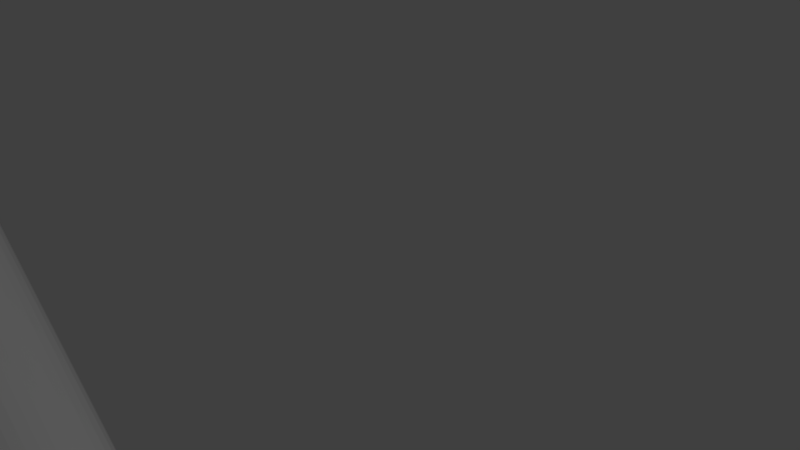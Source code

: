 # Source: tool1.blend  (saved by Blender 2.79.0; exported with 4.5.12 LTS)
import bpy
from mathutils import Matrix  # noqa: F401  (used for matrix-valued properties, if any)

bpy.ops.wm.read_factory_settings(use_empty=True)
scene = bpy.context.scene
scene.name = 'Scene'

# ---- collections
col_collection_1 = bpy.data.collections.new('Collection 1'); scene.collection.children.link(col_collection_1)

# ---- world
world_world = bpy.data.worlds.new('World'); scene.world = world_world
world_world.color = (0.05088, 0.05088, 0.05088)
world_world.use_sun_shadow = False
world_world.sun_shadow_jitter_overblur = 0.0
world_world.cycles.sampling_method = 'MANUAL'

# ---- cameras
cam_camera = bpy.data.cameras.new('Camera')
cam_camera.clip_end = 100.0
cam_camera.lens = 35.0
cam_camera.sensor_width = 32.0
cam_camera.sensor_height = 18.0
cam_camera.ortho_scale = 7.314
cam_camera.dof.focus_distance = 0.0
cam_camera.dof.aperture_fstop = 128.0

# ---- lights
light_lamp = bpy.data.lights.new('Lamp', 'POINT')
light_lamp.transmission_factor = 0.0
light_lamp.cutoff_distance = 30.0
light_lamp.energy = 100.0
light_lamp.shadow_buffer_clip_start = 1.001
light_lamp.shadow_soft_size = 0.1
light_lamp.shadow_maximum_resolution = 0.006
light_lamp.use_absolute_resolution = True

# ---- meshes
me_cone = bpy.data.meshes.new('Cone')
me_cone.from_pydata([(-1.56e-08, 0.9796, -1.0), (-0.02018, 0.9889, -0.9819), (0.02018, 0.9889, -0.9819), (0.1911, 0.9608, -1.0), (0.1731, 0.9739, -0.9819), (0.2127, 0.966, -0.9819), (0.3971, 0.9059, -0.9819), (0.3749, 0.9051, -1.0), (0.3598, 0.9214, -0.9819), (0.5327, 0.8335, -0.9819), (0.5662, 0.8111, -0.9819), (0.5443, 0.8145, -1.0), (0.685, 0.7136, -0.9819), (0.7136, 0.685, -0.9819), (0.6927, 0.6927, -1.0), (0.8111, 0.5662, -0.9819), (0.8335, 0.5327, -0.9819), (0.8145, 0.5443, -1.0), (0.8571, 0.245, -0.8727), (0.9051, 0.3749, -1.0), (0.8571, -0.2484, -0.8727), (0.9051, -0.3749, -1.0), (0.8335, -0.5327, -0.9819), (0.8111, -0.5662, -0.9819), (0.8145, -0.5443, -1.0), (0.7136, -0.685, -0.9819), (0.685, -0.7136, -0.9819), (0.6927, -0.6927, -1.0), (0.5662, -0.8111, -0.9819), (0.5327, -0.8335, -0.9819), (0.5443, -0.8145, -1.0), (0.3971, -0.9059, -0.9819), (0.3598, -0.9214, -0.9819), (0.3749, -0.9051, -1.0), (0.2127, -0.966, -0.9819), (0.1731, -0.9739, -0.9819), (0.1911, -0.9608, -1.0), (0.02018, -0.9889, -0.9819), (-0.02018, -0.9889, -0.9819), (-3.132e-07, -0.9796, -1.0), (-0.2127, -0.966, -0.9819), (-0.1911, -0.9608, -1.0), (-0.1731, -0.9739, -0.9819), (-0.3971, -0.9059, -0.9819), (-0.3749, -0.9051, -1.0), (-0.3598, -0.9214, -0.9819), (-0.5662, -0.8111, -0.9819), (-0.5443, -0.8145, -1.0), (-0.5327, -0.8335, -0.9819), (-0.7136, -0.685, -0.9819), (-0.6927, -0.6927, -1.0), (-0.685, -0.7136, -0.9819), (-0.8335, -0.5327, -0.9819), (-0.8145, -0.5443, -1.0), (-0.8111, -0.5662, -0.9819), (-0.9051, -0.3749, -1.0), (-0.8534, -0.2334, -0.8644), (0.09704, 0.1816, 0.5863), (0.05976, 0.197, 0.5863), (0.02018, 0.2049, 0.5863), (-0.02018, 0.2049, 0.5863), (-0.05976, 0.197, 0.5863), (-0.09704, 0.1816, 0.5863), (-0.1306, 0.1591, 0.5863), (-0.1591, 0.1306, 0.5863), (-0.1816, 0.09704, 0.5863), (-0.197, 0.05976, 0.5863), (-0.4381, 0.01381, 0.06464), (-0.2049, -0.02018, 0.5863), (-0.197, -0.05976, 0.5863), (-0.1816, -0.09704, 0.5863), (-0.1591, -0.1306, 0.5863), (-0.1306, -0.1591, 0.5863), (-0.09704, -0.1816, 0.5863), (-0.05976, -0.197, 0.5863), (-0.02018, -0.2049, 0.5863), (0.02018, -0.2049, 0.5863), (0.05976, -0.197, 0.5863), (0.09704, -0.1816, 0.5863), (0.1306, -0.1591, 0.5863), (0.1591, -0.1306, 0.5863), (0.1816, -0.09704, 0.5863), (0.197, -0.05976, 0.5863), (0.4216, -0.01426, 0.1016), (0.2049, 0.02018, 0.5863), (0.197, 0.05976, 0.5863), (0.1816, 0.09704, 0.5863), (0.1591, 0.1306, 0.5863), (0.1306, 0.1591, 0.5863), (-0.8534, 0.2371, -0.8644), (-0.9051, 0.3749, -1.0), (-0.8111, 0.5662, -0.9819), (-0.8145, 0.5443, -1.0), (-0.8335, 0.5327, -0.9819), (-0.685, 0.7136, -0.9819), (-0.6927, 0.6927, -1.0), (-0.7136, 0.685, -0.9819), (-0.5326, 0.8335, -0.9819), (-0.5443, 0.8145, -1.0), (-0.5662, 0.8111, -0.9819), (-0.3598, 0.9214, -0.9819), (-0.3749, 0.9051, -1.0), (-0.3971, 0.9059, -0.9819), (-0.1731, 0.9739, -0.9819), (-0.1911, 0.9608, -1.0), (-0.2127, 0.966, -0.9819), (0.1306, 0.1591, -0.9652), (0.09704, 0.1816, -0.9652), (0.05976, 0.197, -0.9652), (0.02018, 0.2049, -0.9652), (-0.02018, 0.2049, -0.9652), (-0.05976, 0.197, -0.9652), (-0.09704, 0.1816, -0.9652), (-0.1306, 0.1591, -0.9652), (-0.1591, 0.1306, -0.9652), (-0.1816, 0.09704, -0.9652), (-0.197, 0.05976, -0.9652), (-0.2049, 0.02018, -0.9652), (-0.2049, -0.02018, -0.9652), (-0.197, -0.05976, -0.9652), (-0.1816, -0.09704, -0.9652), (-0.1591, -0.1306, -0.9652), (-0.1306, -0.1591, -0.9652), (-0.09704, -0.1816, -0.9652), (-0.05976, -0.197, -0.9652), (-0.02018, -0.2049, -0.9652), (0.02018, -0.2049, -0.9652), (0.05976, -0.197, -0.9652), (0.09704, -0.1816, -0.9652), (0.1306, -0.1591, -0.9652), (0.1591, -0.1306, -0.9652), (0.1816, -0.09704, -0.9652), (0.197, -0.05976, -0.9652), (0.2049, -0.02018, -0.9652), (0.2049, 0.02018, -0.9652), (0.197, 0.05976, -0.9652), (0.1816, 0.09704, -0.9652), (0.1591, 0.1306, -0.9652), (-0.5562, 0.1744, 2.665), (-0.5687, 0.176, 2.646), (-0.5819, 0.1699, 2.627), (-0.5953, 0.1562, 2.609), (-0.5448, 0.1649, 2.683), (-0.5181, 0.02353, 2.738), (-0.5186, 0.06104, 2.733), (-0.5216, 0.09515, 2.725), (-0.5272, 0.1246, 2.713), (-0.535, 0.1481, 2.699), (-0.5202, -0.01593, 2.739), (-0.5249, -0.05583, 2.736), (-0.532, -0.09464, 2.73), (-0.5411, -0.1309, 2.721), (-0.552, -0.1631, 2.708), (-0.5642, -0.1901, 2.693), (-0.5772, -0.2109, 2.676), (-0.5906, -0.2246, 2.657), (-0.6038, -0.2308, 2.638), (-0.6163, -0.2291, 2.62), (-0.6277, -0.2196, 2.602), (-0.6375, -0.2028, 2.585), (-0.6453, -0.1793, 2.571), (-0.6509, -0.1499, 2.56), (-0.654, -0.1158, 2.551), (-0.6544, -0.07824, 2.547), (-0.6523, -0.03878, 2.545), (-0.6476, 0.001119, 2.548), (-0.6406, 0.03993, 2.554), (-0.6314, 0.07615, 2.564), (-0.6206, 0.1084, 2.576), (-0.6084, 0.1354, 2.592), (-0.5277, 0.1758, 2.56), (-0.4993, 0.1772, 2.456), (-0.4708, 0.1787, 2.351), (-0.4423, 0.1801, 2.247), (-0.4139, 0.1815, 2.142), (-0.3854, 0.183, 2.038), (-0.3569, 0.1844, 1.933), (-0.3285, 0.1858, 1.829), (-0.3, 0.1873, 1.724), (-0.2715, 0.1887, 1.62), (-0.2431, 0.1901, 1.515), (-0.2146, 0.1916, 1.411), (-0.1862, 0.193, 1.306), (-0.1577, 0.1944, 1.202), (-0.1292, 0.1959, 1.097), (-0.1008, 0.1973, 0.9927), (-0.0723, 0.1987, 0.8882), (-0.04384, 0.2002, 0.7837), (-0.01537, 0.2016, 0.6792), (0.01309, 0.203, 0.5747), (0.04156, 0.2045, 0.4702), (0.07002, 0.2059, 0.3657), (0.09848, 0.2073, 0.2612), (-0.5403, 0.1775, 2.542), (-0.5118, 0.1789, 2.437), (-0.4833, 0.1803, 2.333), (-0.4549, 0.1818, 2.228), (-0.4264, 0.1832, 2.124), (-0.3979, 0.1847, 2.019), (-0.3695, 0.1861, 1.914), (-0.341, 0.1875, 1.81), (-0.3126, 0.189, 1.705), (-0.2841, 0.1904, 1.601), (-0.2556, 0.1918, 1.496), (-0.2272, 0.1933, 1.392), (-0.1987, 0.1947, 1.287), (-0.1702, 0.1961, 1.183), (-0.1418, 0.1976, 1.078), (-0.1133, 0.199, 0.9739), (-0.08484, 0.2004, 0.8694), (-0.05638, 0.2019, 0.7649), (-0.02792, 0.2033, 0.6604), (0.0005476, 0.2047, 0.5559), (0.02901, 0.2062, 0.4514), (0.05748, 0.2076, 0.3469), (0.08594, 0.209, 0.2423), (-0.5535, 0.1713, 2.523), (-0.525, 0.1728, 2.418), (-0.4966, 0.1742, 2.314), (-0.4681, 0.1756, 2.209), (-0.4396, 0.1771, 2.105), (-0.4112, 0.1785, 2.0), (-0.3827, 0.1799, 1.896), (-0.3542, 0.1814, 1.791), (-0.3258, 0.1828, 1.687), (-0.2973, 0.1842, 1.582), (-0.2688, 0.1857, 1.477), (-0.2404, 0.1871, 1.373), (-0.2119, 0.1886, 1.268), (-0.1835, 0.19, 1.164), (-0.155, 0.1914, 1.059), (-0.1265, 0.1929, 0.9549), (-0.09806, 0.1943, 0.8504), (-0.0696, 0.1957, 0.7459), (-0.04113, 0.1972, 0.6414), (-0.01267, 0.1986, 0.5369), (0.01579, 0.2, 0.4324), (0.04426, 0.2015, 0.3279), (0.07272, 0.2029, 0.2234), (0.05934, 0.1892, 0.205), (0.03087, 0.1877, 0.3095), (0.002409, 0.1863, 0.414), (-0.02605, 0.1849, 0.5185), (-0.05452, 0.1834, 0.623), (-0.08298, 0.182, 0.7276), (-0.1114, 0.1806, 0.8321), (-0.1399, 0.1791, 0.9366), (-0.1684, 0.1777, 1.041), (-0.1968, 0.1763, 1.146), (-0.2253, 0.1748, 1.25), (-0.2538, 0.1734, 1.355), (-0.2822, 0.172, 1.459), (-0.3107, 0.1705, 1.564), (-0.3392, 0.1691, 1.668), (-0.3676, 0.1677, 1.773), (-0.3961, 0.1662, 1.877), (-0.4245, 0.1648, 1.982), (-0.453, 0.1634, 2.086), (-0.4815, 0.1619, 2.191), (-0.5099, 0.1605, 2.295), (-0.5384, 0.1591, 2.4), (-0.5669, 0.1576, 2.504), (-0.5163, 0.1664, 2.578), (-0.4879, 0.1678, 2.474), (-0.4594, 0.1692, 2.369), (-0.4309, 0.1707, 2.265), (-0.4025, 0.1721, 2.16), (-0.374, 0.1735, 2.056), (-0.3455, 0.175, 1.951), (-0.3171, 0.1764, 1.847), (-0.2886, 0.1778, 1.742), (-0.2602, 0.1793, 1.638), (-0.2317, 0.1807, 1.533), (-0.2032, 0.1821, 1.429), (-0.1748, 0.1836, 1.324), (-0.1463, 0.185, 1.22), (-0.1178, 0.1864, 1.115), (-0.08937, 0.1879, 1.011), (-0.06091, 0.1893, 0.9061), (-0.03245, 0.1907, 0.8016), (-0.003984, 0.1922, 0.6971), (0.02448, 0.1936, 0.5926), (0.05294, 0.195, 0.4881), (0.08141, 0.1965, 0.3836), (0.1099, 0.1979, 0.2791), (-0.4901, 0.06247, 2.629), (-0.4616, 0.06391, 2.524), (-0.4332, 0.06534, 2.42), (-0.4047, 0.06678, 2.315), (-0.3762, 0.06821, 2.211), (-0.3478, 0.06964, 2.106), (-0.3193, 0.07108, 2.002), (-0.2908, 0.07251, 1.897), (-0.2624, 0.07394, 1.793), (-0.2339, 0.07538, 1.688), (-0.2055, 0.07681, 1.584), (-0.177, 0.07825, 1.479), (-0.1485, 0.07968, 1.375), (-0.1201, 0.08111, 1.27), (-0.0916, 0.08255, 1.165), (-0.06313, 0.08398, 1.061), (-0.03467, 0.08541, 0.9565), (-0.006204, 0.08685, 0.852), (0.02226, 0.08828, 0.7474), (0.05072, 0.08972, 0.6429), (0.07919, 0.09115, 0.5384), (0.1077, 0.09258, 0.4339), (0.1361, 0.09402, 0.3294), (-0.4987, 0.126, 2.609), (-0.4702, 0.1274, 2.504), (-0.4418, 0.1289, 2.4), (-0.4133, 0.1303, 2.295), (-0.3849, 0.1317, 2.191), (-0.3564, 0.1332, 2.086), (-0.3279, 0.1346, 1.982), (-0.2995, 0.136, 1.877), (-0.271, 0.1375, 1.773), (-0.2425, 0.1389, 1.668), (-0.2141, 0.1403, 1.564), (-0.1856, 0.1418, 1.459), (-0.1571, 0.1432, 1.355), (-0.1287, 0.1446, 1.25), (-0.1002, 0.1461, 1.146), (-0.07176, 0.1475, 1.041), (-0.04329, 0.1489, 0.9367), (-0.01483, 0.1504, 0.8322), (0.01364, 0.1518, 0.7277), (0.0421, 0.1532, 0.6232), (0.07056, 0.1547, 0.5187), (0.09903, 0.1561, 0.4142), (0.1275, 0.1575, 0.3097), (-0.5065, 0.1496, 2.595), (-0.4781, 0.151, 2.49), (-0.4496, 0.1524, 2.386), (-0.4211, 0.1539, 2.281), (-0.3927, 0.1553, 2.177), (-0.3642, 0.1567, 2.072), (-0.3358, 0.1582, 1.968), (-0.3073, 0.1596, 1.863), (-0.2788, 0.161, 1.759), (-0.2504, 0.1625, 1.654), (-0.2219, 0.1639, 1.55), (-0.1934, 0.1653, 1.445), (-0.165, 0.1668, 1.341), (-0.1365, 0.1682, 1.236), (-0.108, 0.1696, 1.132), (-0.07958, 0.1711, 1.027), (-0.05112, 0.1725, 0.9225), (-0.02265, 0.1739, 0.818), (0.005811, 0.1754, 0.7135), (0.03427, 0.1768, 0.609), (0.06274, 0.1782, 0.5045), (0.0912, 0.1797, 0.4), (0.1197, 0.1811, 0.2955), (-0.4932, 0.09658, 2.62), (-0.4647, 0.09802, 2.516), (-0.4362, 0.09945, 2.411), (-0.4078, 0.1009, 2.307), (-0.3793, 0.1023, 2.202), (-0.3508, 0.1038, 2.098), (-0.3224, 0.1052, 1.993), (-0.2939, 0.1066, 1.889), (-0.2654, 0.1081, 1.784), (-0.237, 0.1095, 1.68), (-0.2085, 0.1109, 1.575), (-0.1801, 0.1124, 1.471), (-0.1516, 0.1138, 1.366), (-0.1231, 0.1152, 1.262), (-0.09467, 0.1167, 1.157), (-0.0662, 0.1181, 1.053), (-0.03774, 0.1195, 0.9482), (-0.009274, 0.121, 0.8437), (0.01919, 0.1224, 0.7392), (0.04765, 0.1238, 0.6347), (0.07612, 0.1253, 0.5301), (0.1046, 0.1267, 0.4256), (0.133, 0.1281, 0.3211), (-0.4896, 0.02497, 2.633), (-0.4612, 0.0264, 2.529), (-0.4327, 0.02783, 2.424), (-0.4042, 0.02927, 2.32), (-0.3758, 0.0307, 2.215), (-0.3473, 0.03214, 2.111), (-0.3188, 0.03357, 2.006), (-0.2904, 0.035, 1.902), (-0.2619, 0.03644, 1.797), (-0.2334, 0.03787, 1.693), (-0.205, 0.0393, 1.588), (-0.1765, 0.04074, 1.484), (-0.1481, 0.04217, 1.379), (-0.1196, 0.04361, 1.275), (-0.09113, 0.04504, 1.17), (-0.06266, 0.04647, 1.066), (-0.0342, 0.04791, 0.9613), (-0.005737, 0.04934, 0.8567), (0.02273, 0.05078, 0.7522), (0.05119, 0.05221, 0.6477), (0.07965, 0.05364, 0.5432), (0.1081, 0.05508, 0.4387), (0.1366, 0.05651, 0.3342), (-0.4918, -0.0145, 2.635), (-0.4633, -0.01306, 2.53), (-0.4348, -0.01163, 2.426), (-0.4064, -0.01019, 2.321), (-0.3779, -0.008761, 2.216), (-0.3495, -0.007327, 2.112), (-0.321, -0.005893, 2.007), (-0.2925, -0.004459, 1.903), (-0.2641, -0.003026, 1.798), (-0.2356, -0.001592, 1.694), (-0.2071, -0.0001578, 1.589), (-0.1787, 0.001276, 1.485), (-0.1502, 0.00271, 1.38), (-0.1217, 0.004143, 1.276), (-0.09328, 0.005577, 1.171), (-0.06482, 0.007011, 1.067), (-0.03635, 0.008445, 0.9624), (-0.007889, 0.009878, 0.8579), (0.02057, 0.01131, 0.7534), (0.04904, 0.01275, 0.6488), (0.0775, 0.01418, 0.5443), (0.106, 0.01561, 0.4398), (0.1344, 0.01705, 0.3353), (-0.4965, -0.0544, 2.632), (-0.468, -0.05296, 2.527), (-0.4395, -0.05153, 2.423), (-0.4111, -0.0501, 2.318), (-0.3826, -0.04866, 2.214), (-0.3541, -0.04723, 2.109), (-0.3257, -0.04579, 2.005), (-0.2972, -0.04436, 1.9), (-0.2688, -0.04293, 1.796), (-0.2403, -0.04149, 1.691), (-0.2118, -0.04006, 1.587), (-0.1834, -0.03863, 1.482), (-0.1549, -0.03719, 1.378), (-0.1264, -0.03576, 1.273), (-0.09797, -0.03432, 1.169), (-0.06951, -0.03289, 1.064), (-0.04104, -0.03146, 0.9598), (-0.01258, -0.03002, 0.8553), (0.01589, -0.02859, 0.7507), (0.04435, -0.02716, 0.6462), (0.07281, -0.02572, 0.5417), (0.1013, -0.02429, 0.4372), (0.1297, -0.02285, 0.3327), (-0.5035, -0.0932, 2.626), (-0.475, -0.09177, 2.521), (-0.4466, -0.09034, 2.417), (-0.4181, -0.0889, 2.312), (-0.3897, -0.08747, 2.208), (-0.3612, -0.08604, 2.103), (-0.3327, -0.0846, 1.999), (-0.3043, -0.08317, 1.894), (-0.2758, -0.08173, 1.79), (-0.2473, -0.0803, 1.685), (-0.2189, -0.07887, 1.581), (-0.1904, -0.07743, 1.476), (-0.1619, -0.076, 1.372), (-0.1335, -0.07457, 1.267), (-0.105, -0.07313, 1.163), (-0.07655, -0.0717, 1.058), (-0.04809, -0.07026, 0.9535), (-0.01963, -0.06883, 0.849), (0.008838, -0.0674, 0.7445), (0.0373, -0.06596, 0.64), (0.06577, -0.06453, 0.5355), (0.09423, -0.0631, 0.431), (0.1227, -0.06166, 0.3265), (-0.5126, -0.1294, 2.616), (-0.4842, -0.128, 2.512), (-0.4557, -0.1266, 2.407), (-0.4273, -0.1251, 2.303), (-0.3988, -0.1237, 2.198), (-0.3703, -0.1223, 2.094), (-0.3419, -0.1208, 1.989), (-0.3134, -0.1194, 1.885), (-0.2849, -0.118, 1.78), (-0.2565, -0.1165, 1.676), (-0.228, -0.1151, 1.571), (-0.1995, -0.1137, 1.466), (-0.1711, -0.1122, 1.362), (-0.1426, -0.1108, 1.257), (-0.1141, -0.1094, 1.153), (-0.08569, -0.1079, 1.048), (-0.05722, -0.1065, 0.9439), (-0.02876, -0.1051, 0.8394), (-0.0002952, -0.1036, 0.7349), (0.02817, -0.1022, 0.6304), (0.05663, -0.1008, 0.5259), (0.0851, -0.09932, 0.4214), (0.1136, -0.09788, 0.3169), (-0.5235, -0.1617, 2.603), (-0.495, -0.1602, 2.499), (-0.4666, -0.1588, 2.394), (-0.4381, -0.1574, 2.29), (-0.4097, -0.1559, 2.185), (-0.3812, -0.1545, 2.081), (-0.3527, -0.1531, 1.976), (-0.3243, -0.1516, 1.872), (-0.2958, -0.1502, 1.767), (-0.2673, -0.1488, 1.663), (-0.2389, -0.1473, 1.558), (-0.2104, -0.1459, 1.454), (-0.1819, -0.1445, 1.349), (-0.1535, -0.143, 1.245), (-0.125, -0.1416, 1.14), (-0.09655, -0.1402, 1.036), (-0.06809, -0.1387, 0.9313), (-0.03963, -0.1373, 0.8268), (-0.01116, -0.1359, 0.7223), (0.0173, -0.1344, 0.6178), (0.04576, -0.133, 0.5133), (0.07423, -0.1316, 0.4088), (0.1027, -0.1301, 0.3043), (-0.5357, -0.1887, 2.588), (-0.5072, -0.1873, 2.484), (-0.4788, -0.1858, 2.379), (-0.4503, -0.1844, 2.275), (-0.4218, -0.183, 2.17), (-0.3934, -0.1815, 2.066), (-0.3649, -0.1801, 1.961), (-0.3365, -0.1787, 1.857), (-0.308, -0.1772, 1.752), (-0.2795, -0.1758, 1.648), (-0.2511, -0.1744, 1.543), (-0.2226, -0.1729, 1.439), (-0.1941, -0.1715, 1.334), (-0.1657, -0.1701, 1.23), (-0.1372, -0.1686, 1.125), (-0.1087, -0.1672, 1.021), (-0.08028, -0.1658, 0.9162), (-0.05181, -0.1643, 0.8117), (-0.02335, -0.1629, 0.7072), (0.005114, -0.1615, 0.6026), (0.03358, -0.16, 0.4981), (0.06204, -0.1586, 0.3936), (0.0905, -0.1572, 0.2891), (-0.5487, -0.2095, 2.571), (-0.5203, -0.208, 2.467), (-0.4918, -0.2066, 2.362), (-0.4633, -0.2052, 2.258), (-0.4349, -0.2037, 2.153), (-0.4064, -0.2023, 2.049), (-0.3779, -0.2009, 1.944), (-0.3495, -0.1994, 1.84), (-0.321, -0.198, 1.735), (-0.2926, -0.1966, 1.631), (-0.2641, -0.1951, 1.526), (-0.2356, -0.1937, 1.422), (-0.2072, -0.1923, 1.317), (-0.1787, -0.1908, 1.213), (-0.1502, -0.1894, 1.108), (-0.1218, -0.188, 1.004), (-0.09331, -0.1865, 0.8991), (-0.06485, -0.1851, 0.7946), (-0.03639, -0.1837, 0.6901), (-0.007922, -0.1822, 0.5856), (0.02054, -0.1808, 0.4811), (0.04901, -0.1794, 0.3765), (0.07747, -0.1779, 0.272), (-0.5621, -0.2232, 2.553), (-0.5337, -0.2218, 2.448), (-0.5052, -0.2203, 2.344), (-0.4767, -0.2189, 2.239), (-0.4483, -0.2175, 2.135), (-0.4198, -0.216, 2.03), (-0.3913, -0.2146, 1.926), (-0.3629, -0.2132, 1.821), (-0.3344, -0.2117, 1.717), (-0.3059, -0.2103, 1.612), (-0.2775, -0.2089, 1.508), (-0.249, -0.2074, 1.403), (-0.2206, -0.206, 1.299), (-0.1921, -0.2046, 1.194), (-0.1636, -0.2031, 1.09), (-0.1352, -0.2017, 0.9852), (-0.1067, -0.2002, 0.8807), (-0.07823, -0.1988, 0.7762), (-0.04977, -0.1974, 0.6717), (-0.02131, -0.1959, 0.5672), (0.007158, -0.1945, 0.4627), (0.03562, -0.1931, 0.3582), (0.06409, -0.1916, 0.2537), (-0.5753, -0.2293, 2.534), (-0.5469, -0.2279, 2.429), (-0.5184, -0.2265, 2.325), (-0.4899, -0.225, 2.22), (-0.4615, -0.2236, 2.116), (-0.433, -0.2222, 2.011), (-0.4046, -0.2207, 1.907), (-0.3761, -0.2193, 1.802), (-0.3476, -0.2179, 1.698), (-0.3192, -0.2164, 1.593), (-0.2907, -0.215, 1.489), (-0.2622, -0.2136, 1.384), (-0.2338, -0.2121, 1.28), (-0.2053, -0.2107, 1.175), (-0.1768, -0.2093, 1.071), (-0.1484, -0.2078, 0.9663), (-0.1199, -0.2064, 0.8618), (-0.09145, -0.205, 0.7572), (-0.06299, -0.2035, 0.6527), (-0.03452, -0.2021, 0.5482), (-0.00606, -0.2007, 0.4437), (0.0224, -0.1992, 0.3392), (0.05087, -0.1978, 0.2347), (-0.5879, -0.2276, 2.515), (-0.5594, -0.2262, 2.411), (-0.531, -0.2248, 2.306), (-0.5025, -0.2233, 2.202), (-0.474, -0.2219, 2.097), (-0.4456, -0.2205, 1.993), (-0.4171, -0.219, 1.888), (-0.3886, -0.2176, 1.784), (-0.3602, -0.2162, 1.679), (-0.3317, -0.2147, 1.575), (-0.3032, -0.2133, 1.47), (-0.2748, -0.2119, 1.365), (-0.2463, -0.2104, 1.261), (-0.2179, -0.209, 1.156), (-0.1894, -0.2076, 1.052), (-0.1609, -0.2061, 0.9475), (-0.1325, -0.2047, 0.8429), (-0.104, -0.2033, 0.7384), (-0.07553, -0.2018, 0.6339), (-0.04707, -0.2004, 0.5294), (-0.0186, -0.199, 0.4249), (0.009859, -0.1975, 0.3204), (0.03832, -0.1961, 0.2159), (-0.5993, -0.2182, 2.497), (-0.5708, -0.2168, 2.393), (-0.5423, -0.2153, 2.288), (-0.5139, -0.2139, 2.184), (-0.4854, -0.2125, 2.079), (-0.4569, -0.211, 1.975), (-0.4285, -0.2096, 1.87), (-0.4, -0.2082, 1.766), (-0.3716, -0.2067, 1.661), (-0.3431, -0.2053, 1.557), (-0.3146, -0.2039, 1.452), (-0.2862, -0.2024, 1.348), (-0.2577, -0.201, 1.243), (-0.2292, -0.1996, 1.139), (-0.2008, -0.1981, 1.034), (-0.1723, -0.1967, 0.9295), (-0.1438, -0.1953, 0.825), (-0.1154, -0.1938, 0.7205), (-0.08692, -0.1924, 0.616), (-0.05846, -0.191, 0.5115), (-0.02999, -0.1895, 0.407), (-0.001529, -0.1881, 0.3025), (0.02693, -0.1867, 0.198), (-0.6091, -0.2014, 2.481), (-0.5806, -0.2, 2.376), (-0.5521, -0.1985, 2.272), (-0.5237, -0.1971, 2.167), (-0.4952, -0.1957, 2.063), (-0.4667, -0.1942, 1.958), (-0.4383, -0.1928, 1.854), (-0.4098, -0.1914, 1.749), (-0.3814, -0.1899, 1.645), (-0.3529, -0.1885, 1.54), (-0.3244, -0.1871, 1.436), (-0.296, -0.1856, 1.331), (-0.2675, -0.1842, 1.227), (-0.239, -0.1828, 1.122), (-0.2106, -0.1813, 1.018), (-0.1821, -0.1799, 0.9131), (-0.1536, -0.1785, 0.8086), (-0.1252, -0.177, 0.7041), (-0.09671, -0.1756, 0.5996), (-0.06825, -0.1742, 0.4951), (-0.03979, -0.1727, 0.3906), (-0.01132, -0.1713, 0.2861), (0.01714, -0.1699, 0.1816), (-0.6169, -0.1778, 2.467), (-0.5884, -0.1764, 2.362), (-0.56, -0.175, 2.258), (-0.5315, -0.1735, 2.153), (-0.503, -0.1721, 2.049), (-0.4746, -0.1707, 1.944), (-0.4461, -0.1692, 1.84), (-0.4176, -0.1678, 1.735), (-0.3892, -0.1664, 1.631), (-0.3607, -0.1649, 1.526), (-0.3322, -0.1635, 1.421), (-0.3038, -0.1621, 1.317), (-0.2753, -0.1606, 1.212), (-0.2469, -0.1592, 1.108), (-0.2184, -0.1578, 1.003), (-0.1899, -0.1563, 0.8989), (-0.1615, -0.1549, 0.7944), (-0.133, -0.1535, 0.6899), (-0.1045, -0.152, 0.5854), (-0.07608, -0.1506, 0.4809), (-0.04761, -0.1492, 0.3764), (-0.01915, -0.1477, 0.2719), (0.009315, -0.1463, 0.1674), (-0.6224, -0.1484, 2.455), (-0.594, -0.147, 2.351), (-0.5655, -0.1456, 2.246), (-0.537, -0.1441, 2.142), (-0.5086, -0.1427, 2.037), (-0.4801, -0.1413, 1.933), (-0.4517, -0.1398, 1.828), (-0.4232, -0.1384, 1.724), (-0.3947, -0.137, 1.619), (-0.3663, -0.1355, 1.515), (-0.3378, -0.1341, 1.41), (-0.3093, -0.1327, 1.306), (-0.2809, -0.1312, 1.201), (-0.2524, -0.1298, 1.097), (-0.2239, -0.1284, 0.992), (-0.1955, -0.1269, 0.8875), (-0.167, -0.1255, 0.783), (-0.1386, -0.1241, 0.6785), (-0.1101, -0.1226, 0.574), (-0.08163, -0.1212, 0.4694), (-0.05317, -0.1198, 0.3649), (-0.0247, -0.1183, 0.2604), (0.003761, -0.1169, 0.1559), (-0.6255, -0.1143, 2.447), (-0.597, -0.1129, 2.342), (-0.5686, -0.1115, 2.238), (-0.5401, -0.11, 2.133), (-0.5117, -0.1086, 2.029), (-0.4832, -0.1071, 1.924), (-0.4547, -0.1057, 1.82), (-0.4263, -0.1043, 1.715), (-0.3978, -0.1028, 1.611), (-0.3693, -0.1014, 1.506), (-0.3409, -0.09998, 1.402), (-0.3124, -0.09855, 1.297), (-0.2839, -0.09711, 1.193), (-0.2555, -0.09568, 1.088), (-0.227, -0.09425, 0.9837), (-0.1986, -0.09281, 0.8792), (-0.1701, -0.09138, 0.7747), (-0.1416, -0.08994, 0.6702), (-0.1132, -0.08851, 0.5657), (-0.0847, -0.08708, 0.4612), (-0.05624, -0.08564, 0.3567), (-0.02777, -0.08421, 0.2521), (0.0006915, -0.08277, 0.1476), (-0.626, -0.07681, 2.442), (-0.5975, -0.07538, 2.338), (-0.5691, -0.07394, 2.233), (-0.5406, -0.07251, 2.129), (-0.5121, -0.07108, 2.024), (-0.4837, -0.06964, 1.92), (-0.4552, -0.06821, 1.815), (-0.4267, -0.06677, 1.71), (-0.3983, -0.06534, 1.606), (-0.3698, -0.06391, 1.501), (-0.3413, -0.06247, 1.397), (-0.3129, -0.06104, 1.292), (-0.2844, -0.05961, 1.188), (-0.2559, -0.05817, 1.083), (-0.2275, -0.05674, 0.9789), (-0.199, -0.0553, 0.8744), (-0.1706, -0.05387, 0.7699), (-0.1421, -0.05244, 0.6654), (-0.1136, -0.051, 0.5609), (-0.08517, -0.04957, 0.4564), (-0.0567, -0.04814, 0.3519), (-0.02824, -0.0467, 0.2474), (0.0002237, -0.04527, 0.1428), (-0.6238, -0.03735, 2.441), (-0.5954, -0.03591, 2.336), (-0.5669, -0.03448, 2.232), (-0.5384, -0.03305, 2.127), (-0.51, -0.03161, 2.023), (-0.4815, -0.03018, 1.918), (-0.453, -0.02875, 1.814), (-0.4246, -0.02731, 1.709), (-0.3961, -0.02588, 1.605), (-0.3677, -0.02444, 1.5), (-0.3392, -0.02301, 1.396), (-0.3107, -0.02158, 1.291), (-0.2823, -0.02014, 1.187), (-0.2538, -0.01871, 1.082), (-0.2253, -0.01728, 0.9778), (-0.1969, -0.01584, 0.8733), (-0.1684, -0.01441, 0.7688), (-0.1399, -0.01297, 0.6643), (-0.1115, -0.01154, 0.5598), (-0.08301, -0.01011, 0.4553), (-0.05455, -0.008672, 0.3507), (-0.02609, -0.007239, 0.2462), (0.002376, -0.005805, 0.1417), (-0.6191, 0.002553, 2.444), (-0.5907, 0.003988, 2.339), (-0.5622, 0.005421, 2.235), (-0.5337, 0.006855, 2.13), (-0.5053, 0.008289, 2.026), (-0.4768, 0.009722, 1.921), (-0.4484, 0.01116, 1.816), (-0.4199, 0.01259, 1.712), (-0.3914, 0.01402, 1.607), (-0.363, 0.01546, 1.503), (-0.3345, 0.01689, 1.398), (-0.306, 0.01833, 1.294), (-0.2776, 0.01976, 1.189), (-0.2491, 0.02119, 1.085), (-0.2206, 0.02263, 0.9804), (-0.1922, 0.02406, 0.8759), (-0.1637, 0.02549, 0.7714), (-0.1353, 0.02693, 0.6669), (-0.1068, 0.02836, 0.5624), (-0.07833, 0.0298, 0.4579), (-0.04986, 0.03123, 0.3534), (-0.0214, 0.03266, 0.2488), (0.007066, 0.0341, 0.1443), (-0.6121, 0.04136, 2.45), (-0.5836, 0.0428, 2.345), (-0.5552, 0.04423, 2.241), (-0.5267, 0.04566, 2.136), (-0.4982, 0.0471, 2.032), (-0.4698, 0.04853, 1.927), (-0.4413, 0.04996, 1.823), (-0.4128, 0.0514, 1.718), (-0.3844, 0.05283, 1.614), (-0.3559, 0.05427, 1.509), (-0.3275, 0.0557, 1.405), (-0.299, 0.05713, 1.3), (-0.2705, 0.05857, 1.196), (-0.2421, 0.06, 1.091), (-0.2136, 0.06143, 0.9866), (-0.1851, 0.06287, 0.8821), (-0.1567, 0.0643, 0.7776), (-0.1282, 0.06574, 0.6731), (-0.09974, 0.06717, 0.5686), (-0.07128, 0.0686, 0.4641), (-0.04281, 0.07004, 0.3596), (-0.01435, 0.07147, 0.2551), (0.01411, 0.0729, 0.1506), (-0.603, 0.07758, 2.459), (-0.5745, 0.07902, 2.355), (-0.546, 0.08045, 2.25), (-0.5176, 0.08188, 2.146), (-0.4891, 0.08332, 2.041), (-0.4606, 0.08475, 1.937), (-0.4322, 0.08619, 1.832), (-0.4037, 0.08762, 1.728), (-0.3752, 0.08905, 1.623), (-0.3468, 0.09049, 1.519), (-0.3183, 0.09192, 1.414), (-0.2899, 0.09335, 1.31), (-0.2614, 0.09479, 1.205), (-0.2329, 0.09622, 1.101), (-0.2045, 0.09766, 0.9962), (-0.176, 0.09909, 0.8917), (-0.1475, 0.1005, 0.7872), (-0.1191, 0.102, 0.6827), (-0.09061, 0.1034, 0.5782), (-0.06214, 0.1048, 0.4737), (-0.03368, 0.1063, 0.3692), (-0.005218, 0.1077, 0.2647), (0.02325, 0.1091, 0.1602), (-0.5921, 0.1098, 2.472), (-0.5636, 0.1113, 2.367), (-0.5352, 0.1127, 2.263), (-0.5067, 0.1141, 2.158), (-0.4782, 0.1156, 2.054), (-0.4498, 0.117, 1.949), (-0.4213, 0.1184, 1.845), (-0.3928, 0.1199, 1.74), (-0.3644, 0.1213, 1.636), (-0.3359, 0.1227, 1.531), (-0.3074, 0.1242, 1.427), (-0.279, 0.1256, 1.322), (-0.2505, 0.127, 1.218), (-0.2221, 0.1285, 1.113), (-0.1936, 0.1299, 1.009), (-0.1651, 0.1313, 0.9043), (-0.1367, 0.1328, 0.7998), (-0.1082, 0.1342, 0.6953), (-0.07974, 0.1356, 0.5908), (-0.05128, 0.1371, 0.4863), (-0.02281, 0.1385, 0.3818), (0.005651, 0.1399, 0.2773), (0.03411, 0.1414, 0.1728), (-0.5799, 0.1369, 2.487), (-0.5514, 0.1383, 2.383), (-0.523, 0.1397, 2.278), (-0.4945, 0.1412, 2.174), (-0.466, 0.1426, 2.069), (-0.4376, 0.144, 1.965), (-0.4091, 0.1455, 1.86), (-0.3807, 0.1469, 1.756), (-0.3522, 0.1483, 1.651), (-0.3237, 0.1498, 1.547), (-0.2953, 0.1512, 1.442), (-0.2668, 0.1526, 1.338), (-0.2383, 0.1541, 1.233), (-0.2099, 0.1555, 1.129), (-0.1814, 0.1569, 1.024), (-0.1529, 0.1584, 0.9195), (-0.1245, 0.1598, 0.815), (-0.09602, 0.1612, 0.7105), (-0.06755, 0.1627, 0.606), (-0.03909, 0.1641, 0.5015), (-0.01063, 0.1655, 0.3969), (0.01784, 0.167, 0.2924), (0.0463, 0.1684, 0.1879), (-0.5404, 0.1642, 2.642), (-0.6408, 0.1835, 4.167), (-0.529, 0.1505, 2.653), (-0.6295, 0.1699, 4.178), (-0.5196, 0.13, 2.663), (-0.62, 0.1494, 4.188), (-0.5124, 0.1034, 2.671), (-0.6128, 0.1227, 4.196), (-0.5077, 0.07169, 2.677), (-0.6082, 0.09105, 4.201), (-0.5057, 0.03614, 2.68), (-0.6062, 0.0555, 4.205), (-0.5066, -0.0019, 2.681), (-0.607, 0.01746, 4.206), (-0.5102, -0.04096, 2.679), (-0.6106, -0.0216, 4.204), (-0.5164, -0.07955, 2.675), (-0.6168, -0.06019, 4.2), (-0.5249, -0.1162, 2.669), (-0.6254, -0.09682, 4.194), (-0.5356, -0.1494, 2.661), (-0.636, -0.1301, 4.185), (-0.5478, -0.1781, 2.651), (-0.6483, -0.1587, 4.175), (-0.5613, -0.2009, 2.639), (-0.6617, -0.1816, 4.164), (-0.5754, -0.2172, 2.627), (-0.6758, -0.1978, 4.152), (-0.5896, -0.2262, 2.614), (-0.69, -0.2068, 4.139), (-0.6033, -0.2276, 2.601), (-0.7038, -0.2082, 4.126), (-0.6161, -0.2214, 2.589), (-0.7166, -0.202, 4.114), (-0.6275, -0.2077, 2.578), (-0.7279, -0.1883, 4.103), (-0.6369, -0.1872, 2.568), (-0.7374, -0.1678, 4.093), (-0.6441, -0.1606, 2.561), (-0.7446, -0.1412, 4.085), (-0.6488, -0.1289, 2.555), (-0.7493, -0.1095, 4.08), (-0.6507, -0.0933, 2.551), (-0.7512, -0.07394, 4.076), (-0.6499, -0.05527, 2.551), (-0.7504, -0.03591, 4.075), (-0.6463, -0.0162, 2.552), (-0.7468, 0.003156, 4.077), (-0.6401, 0.02238, 2.556), (-0.7406, 0.04174, 4.081), (-0.6315, 0.05901, 2.562), (-0.732, 0.07837, 4.087), (-0.6209, 0.09228, 2.571), (-0.7214, 0.1116, 4.096), (-0.6087, 0.1209, 2.581), (-0.7091, 0.1403, 4.106), (-0.5952, 0.1438, 2.592), (-0.6957, 0.1631, 4.117), (-0.5811, 0.16, 2.605), (-0.6816, 0.1794, 4.129), (-0.5669, 0.169, 2.617), (-0.6674, 0.1884, 4.142), (-0.5532, 0.1704, 2.63), (-0.6536, 0.1898, 4.155), (-0.9059, 0.3971, -0.9819), (-0.2049, 0.02018, 0.5863), (-0.9059, -0.3971, -0.9819), (0.9059, -0.3971, -0.9819), (0.2049, -0.02018, 0.5863), (0.9059, 0.3971, -0.9819), (-0.5829, 0.2371, -0.9853), (-0.1676, 0.01381, -0.05629), (-0.5829, -0.2334, -0.9853), (0.5866, -0.2484, -0.9936), (0.1511, -0.01426, -0.01938), (0.5866, 0.245, -0.9936), (0.02286, 1.016, -0.9683), (0.1758, 1.001, -0.9683), (0.1099, 0.2057, 0.5999), (0.41, 0.9301, -0.9683), (0.02286, 0.2321, 0.5999), (0.5455, 0.8576, -0.9683), (-0.2207, 0.9922, -0.9683), (-0.06769, 0.2232, 0.5999), (-0.3677, 0.9475, -0.9683), (0.7347, 0.7024, -0.9683), (0.8322, 0.5835, -0.9683), (-0.5835, 0.8322, -0.9683), (-0.1479, 0.1803, 0.5999), (-0.7024, 0.7347, -0.9683), (-0.8576, 0.5455, -0.9683), (-0.2057, 0.1099, 0.5999), (-0.9301, 0.41, -0.9683), (0.8322, -0.5835, -0.9683), (0.7347, -0.7024, -0.9683), (-0.2057, -0.1099, 0.5999), (-0.8576, -0.5455, -0.9683), (-0.7024, -0.7347, -0.9683), (-0.1479, -0.1803, 0.5999), (0.5455, -0.8576, -0.9683), (0.41, -0.9301, -0.9683), (-0.5835, -0.8322, -0.9683), (-0.3677, -0.9475, -0.9683), (-0.06769, -0.2232, 0.5999), (0.1758, -1.001, -0.9683), (0.02286, -1.016, -0.9683), (-0.2207, -0.9922, -0.9683), (0.02286, -0.2321, 0.5999), (0.1099, -0.2057, 0.5999), (0.1803, -0.1479, 0.5999), (-0.9301, -0.41, -0.9683), (0.1803, 0.1479, 0.5999)], [], [(103, 60, 1), (72, 51, 1003, 1004), (10, 88, 12), (94, 63, 994, 995), (16, 86, 975), (973, 81, 22), (57, 9, 987, 984), (26, 79, 28), (9, 6, 985, 987), (32, 77, 34), (93, 970, 998, 996), (38, 75, 42), (51, 46, 1007, 1003), (43, 73, 48), (2, 59, 986, 982), (49, 71, 54), (40, 74, 1009, 1012), (78, 31, 1006, 1014), (63, 99, 993, 994), (91, 64, 96), (23, 80, 1015, 999), (97, 62, 102), (5, 58, 8), (37, 35, 1010, 1011), (0, 1, 2), (3, 4, 5), (6, 7, 8), (9, 10, 11), (12, 13, 14), (15, 16, 17), (22, 23, 24), (25, 26, 27), (28, 29, 30), (31, 32, 33), (34, 35, 36), (37, 38, 39), (40, 41, 42), (43, 44, 45), (46, 47, 48), (49, 50, 51), (52, 53, 54), (80, 81, 131, 130), (91, 92, 93), (94, 95, 96), (97, 98, 99), (100, 101, 102), (103, 104, 105), (2, 4, 3, 0), (57, 6, 8, 58), (58, 5, 4, 59), (5, 8, 7, 3), (1, 60, 59, 2), (6, 9, 11, 7), (60, 103, 105, 61), (10, 12, 14, 11), (61, 100, 102, 62), (13, 15, 17, 14), (62, 97, 99, 63), (16, 975, 19, 17), (63, 94, 96, 64), (64, 91, 93, 65), (973, 22, 24, 21), (23, 25, 27, 24), (70, 52, 54, 71), (26, 28, 30, 27), (71, 49, 51, 72), (29, 31, 33, 30), (72, 46, 48, 73), (32, 34, 36, 33), (73, 43, 45, 74), (35, 37, 39, 36), (74, 40, 42, 75), (38, 42, 41, 39), (75, 38, 37, 76), (40, 45, 44, 41), (76, 35, 34, 77), (43, 48, 47, 44), (77, 32, 31, 78), (46, 51, 50, 47), (78, 29, 28, 79), (49, 54, 53, 50), (79, 26, 25, 80), (52, 972, 55, 53), (80, 23, 22, 81), (970, 93, 92, 90), (91, 96, 95, 92), (86, 16, 15, 87), (94, 99, 98, 95), (87, 13, 12, 88), (97, 102, 101, 98), (88, 10, 9, 57), (100, 105, 104, 101), (103, 1, 0, 104), (0, 39, 41, 104), (39, 0, 3, 36), (104, 41, 44, 101), (101, 44, 47, 98), (98, 47, 50, 95), (95, 50, 53, 92), (92, 53, 55, 90), (107, 108, 127, 128), (36, 3, 7, 33), (33, 7, 11, 30), (30, 11, 14, 27), (27, 14, 17, 24), (24, 17, 19, 21), (971, 68, 118, 117), (81, 82, 132, 131), (68, 69, 119, 118), (82, 974, 133, 132), (69, 70, 120, 119), (88, 57, 107, 106), (974, 84, 134, 133), (70, 71, 121, 120), (57, 58, 108, 107), (84, 85, 135, 134), (71, 72, 122, 121), (58, 59, 109, 108), (85, 86, 136, 135), (72, 73, 123, 122), (59, 60, 110, 109), (86, 87, 137, 136), (73, 74, 124, 123), (60, 61, 111, 110), (87, 88, 106, 137), (74, 75, 125, 124), (61, 62, 112, 111), (75, 76, 126, 125), (62, 63, 113, 112), (76, 77, 127, 126), (63, 64, 114, 113), (77, 78, 128, 127), (64, 65, 115, 114), (78, 79, 129, 128), (65, 66, 116, 115), (79, 80, 130, 129), (66, 971, 117, 116), (125, 110, 111, 124), (126, 109, 110, 125), (124, 111, 112, 123), (123, 112, 113, 122), (122, 113, 114, 121), (121, 114, 115, 120), (120, 115, 116, 119), (119, 116, 117, 118), (127, 108, 109, 126), (128, 129, 106, 107), (106, 129, 130, 137), (137, 130, 131, 136), (136, 131, 132, 135), (135, 132, 133, 134), (216, 140, 139, 193), (170, 138, 142, 262), (262, 142, 147, 331), (193, 139, 138, 170), (261, 141, 140, 216), (331, 147, 146, 308), (308, 146, 145, 354), (354, 145, 144, 285), (285, 144, 143, 377), (377, 143, 148, 400), (400, 148, 149, 423), (423, 149, 150, 446), (446, 150, 151, 469), (469, 151, 152, 492), (492, 152, 153, 515), (515, 153, 154, 538), (538, 154, 155, 561), (561, 155, 156, 584), (584, 156, 157, 607), (607, 157, 158, 630), (630, 158, 159, 653), (653, 159, 160, 676), (676, 160, 161, 699), (699, 161, 162, 722), (722, 162, 163, 745), (745, 163, 164, 768), (768, 164, 165, 791), (791, 165, 166, 814), (814, 166, 167, 837), (837, 167, 168, 860), (860, 168, 169, 883), (883, 169, 141, 261), (905, 904, 240, 239), (904, 903, 241, 240), (903, 902, 242, 241), (902, 901, 243, 242), (901, 900, 244, 243), (900, 899, 245, 244), (899, 898, 246, 245), (898, 897, 247, 246), (897, 896, 248, 247), (896, 895, 249, 248), (895, 894, 250, 249), (894, 893, 251, 250), (893, 892, 252, 251), (892, 891, 253, 252), (891, 890, 254, 253), (890, 889, 255, 254), (889, 888, 256, 255), (888, 887, 257, 256), (887, 886, 258, 257), (886, 885, 259, 258), (885, 884, 260, 259), (884, 883, 261, 260), (882, 881, 904, 905), (881, 880, 903, 904), (880, 879, 902, 903), (879, 878, 901, 902), (878, 877, 900, 901), (877, 876, 899, 900), (876, 875, 898, 899), (875, 874, 897, 898), (874, 873, 896, 897), (873, 872, 895, 896), (872, 871, 894, 895), (871, 870, 893, 894), (870, 869, 892, 893), (869, 868, 891, 892), (868, 867, 890, 891), (867, 866, 889, 890), (866, 865, 888, 889), (865, 864, 887, 888), (864, 863, 886, 887), (863, 862, 885, 886), (862, 861, 884, 885), (861, 860, 883, 884), (859, 858, 881, 882), (858, 857, 880, 881), (857, 856, 879, 880), (856, 855, 878, 879), (855, 854, 877, 878), (854, 853, 876, 877), (853, 852, 875, 876), (852, 851, 874, 875), (851, 850, 873, 874), (850, 849, 872, 873), (849, 848, 871, 872), (848, 847, 870, 871), (847, 846, 869, 870), (846, 845, 868, 869), (845, 844, 867, 868), (844, 843, 866, 867), (843, 842, 865, 866), (842, 841, 864, 865), (841, 840, 863, 864), (840, 839, 862, 863), (839, 838, 861, 862), (838, 837, 860, 861), (836, 835, 858, 859), (835, 834, 857, 858), (834, 833, 856, 857), (833, 832, 855, 856), (832, 831, 854, 855), (831, 830, 853, 854), (830, 829, 852, 853), (829, 828, 851, 852), (828, 827, 850, 851), (827, 826, 849, 850), (826, 825, 848, 849), (825, 824, 847, 848), (824, 823, 846, 847), (823, 822, 845, 846), (822, 821, 844, 845), (821, 820, 843, 844), (820, 819, 842, 843), (819, 818, 841, 842), (818, 817, 840, 841), (817, 816, 839, 840), (816, 815, 838, 839), (815, 814, 837, 838), (813, 812, 835, 836), (812, 811, 834, 835), (811, 810, 833, 834), (810, 809, 832, 833), (809, 808, 831, 832), (808, 807, 830, 831), (807, 806, 829, 830), (806, 805, 828, 829), (805, 804, 827, 828), (804, 803, 826, 827), (803, 802, 825, 826), (802, 801, 824, 825), (801, 800, 823, 824), (800, 799, 822, 823), (799, 798, 821, 822), (798, 797, 820, 821), (797, 796, 819, 820), (796, 795, 818, 819), (795, 794, 817, 818), (794, 793, 816, 817), (793, 792, 815, 816), (792, 791, 814, 815), (790, 789, 812, 813), (789, 788, 811, 812), (788, 787, 810, 811), (787, 786, 809, 810), (786, 785, 808, 809), (785, 784, 807, 808), (784, 783, 806, 807), (783, 782, 805, 806), (782, 781, 804, 805), (781, 780, 803, 804), (780, 779, 802, 803), (779, 778, 801, 802), (778, 777, 800, 801), (777, 776, 799, 800), (776, 775, 798, 799), (775, 774, 797, 798), (774, 773, 796, 797), (773, 772, 795, 796), (772, 771, 794, 795), (771, 770, 793, 794), (770, 769, 792, 793), (769, 768, 791, 792), (767, 766, 789, 790), (766, 765, 788, 789), (765, 764, 787, 788), (764, 763, 786, 787), (763, 762, 785, 786), (762, 761, 784, 785), (761, 760, 783, 784), (760, 759, 782, 783), (759, 758, 781, 782), (758, 757, 780, 781), (757, 756, 779, 780), (756, 755, 778, 779), (755, 754, 777, 778), (754, 753, 776, 777), (753, 752, 775, 776), (752, 751, 774, 775), (751, 750, 773, 774), (750, 749, 772, 773), (749, 748, 771, 772), (748, 747, 770, 771), (747, 746, 769, 770), (746, 745, 768, 769), (744, 743, 766, 767), (743, 742, 765, 766), (742, 741, 764, 765), (741, 740, 763, 764), (740, 739, 762, 763), (739, 738, 761, 762), (738, 737, 760, 761), (737, 736, 759, 760), (736, 735, 758, 759), (735, 734, 757, 758), (734, 733, 756, 757), (733, 732, 755, 756), (732, 731, 754, 755), (731, 730, 753, 754), (730, 729, 752, 753), (729, 728, 751, 752), (728, 727, 750, 751), (727, 726, 749, 750), (726, 725, 748, 749), (725, 724, 747, 748), (724, 723, 746, 747), (723, 722, 745, 746), (721, 720, 743, 744), (720, 719, 742, 743), (719, 718, 741, 742), (718, 717, 740, 741), (717, 716, 739, 740), (716, 715, 738, 739), (715, 714, 737, 738), (714, 713, 736, 737), (713, 712, 735, 736), (712, 711, 734, 735), (711, 710, 733, 734), (710, 709, 732, 733), (709, 708, 731, 732), (708, 707, 730, 731), (707, 706, 729, 730), (706, 705, 728, 729), (705, 704, 727, 728), (704, 703, 726, 727), (703, 702, 725, 726), (702, 701, 724, 725), (701, 700, 723, 724), (700, 699, 722, 723), (698, 697, 720, 721), (697, 696, 719, 720), (696, 695, 718, 719), (695, 694, 717, 718), (694, 693, 716, 717), (693, 692, 715, 716), (692, 691, 714, 715), (691, 690, 713, 714), (690, 689, 712, 713), (689, 688, 711, 712), (688, 687, 710, 711), (687, 686, 709, 710), (686, 685, 708, 709), (685, 684, 707, 708), (684, 683, 706, 707), (683, 682, 705, 706), (682, 681, 704, 705), (681, 680, 703, 704), (680, 679, 702, 703), (679, 678, 701, 702), (678, 677, 700, 701), (677, 676, 699, 700), (675, 674, 697, 698), (674, 673, 696, 697), (673, 672, 695, 696), (672, 671, 694, 695), (671, 670, 693, 694), (670, 669, 692, 693), (669, 668, 691, 692), (668, 667, 690, 691), (667, 666, 689, 690), (666, 665, 688, 689), (665, 664, 687, 688), (664, 663, 686, 687), (663, 662, 685, 686), (662, 661, 684, 685), (661, 660, 683, 684), (660, 659, 682, 683), (659, 658, 681, 682), (658, 657, 680, 681), (657, 656, 679, 680), (656, 655, 678, 679), (655, 654, 677, 678), (654, 653, 676, 677), (652, 651, 674, 675), (651, 650, 673, 674), (650, 649, 672, 673), (649, 648, 671, 672), (648, 647, 670, 671), (647, 646, 669, 670), (646, 645, 668, 669), (645, 644, 667, 668), (644, 643, 666, 667), (643, 642, 665, 666), (642, 641, 664, 665), (641, 640, 663, 664), (640, 639, 662, 663), (639, 638, 661, 662), (638, 637, 660, 661), (637, 636, 659, 660), (636, 635, 658, 659), (635, 634, 657, 658), (634, 633, 656, 657), (633, 632, 655, 656), (632, 631, 654, 655), (631, 630, 653, 654), (629, 628, 651, 652), (628, 627, 650, 651), (627, 626, 649, 650), (626, 625, 648, 649), (625, 624, 647, 648), (624, 623, 646, 647), (623, 622, 645, 646), (622, 621, 644, 645), (621, 620, 643, 644), (620, 619, 642, 643), (619, 618, 641, 642), (618, 617, 640, 641), (617, 616, 639, 640), (616, 615, 638, 639), (615, 614, 637, 638), (614, 613, 636, 637), (613, 612, 635, 636), (612, 611, 634, 635), (611, 610, 633, 634), (610, 609, 632, 633), (609, 608, 631, 632), (608, 607, 630, 631), (606, 605, 628, 629), (605, 604, 627, 628), (604, 603, 626, 627), (603, 602, 625, 626), (602, 601, 624, 625), (601, 600, 623, 624), (600, 599, 622, 623), (599, 598, 621, 622), (598, 597, 620, 621), (597, 596, 619, 620), (596, 595, 618, 619), (595, 594, 617, 618), (594, 593, 616, 617), (593, 592, 615, 616), (592, 591, 614, 615), (591, 590, 613, 614), (590, 589, 612, 613), (589, 588, 611, 612), (588, 587, 610, 611), (587, 586, 609, 610), (586, 585, 608, 609), (585, 584, 607, 608), (583, 582, 605, 606), (582, 581, 604, 605), (581, 580, 603, 604), (580, 579, 602, 603), (579, 578, 601, 602), (578, 577, 600, 601), (577, 576, 599, 600), (576, 575, 598, 599), (575, 574, 597, 598), (574, 573, 596, 597), (573, 572, 595, 596), (572, 571, 594, 595), (571, 570, 593, 594), (570, 569, 592, 593), (569, 568, 591, 592), (568, 567, 590, 591), (567, 566, 589, 590), (566, 565, 588, 589), (565, 564, 587, 588), (564, 563, 586, 587), (563, 562, 585, 586), (562, 561, 584, 585), (560, 559, 582, 583), (559, 558, 581, 582), (558, 557, 580, 581), (557, 556, 579, 580), (556, 555, 578, 579), (555, 554, 577, 578), (554, 553, 576, 577), (553, 552, 575, 576), (552, 551, 574, 575), (551, 550, 573, 574), (550, 549, 572, 573), (549, 548, 571, 572), (548, 547, 570, 571), (547, 546, 569, 570), (546, 545, 568, 569), (545, 544, 567, 568), (544, 543, 566, 567), (543, 542, 565, 566), (542, 541, 564, 565), (541, 540, 563, 564), (540, 539, 562, 563), (539, 538, 561, 562), (537, 536, 559, 560), (536, 535, 558, 559), (535, 534, 557, 558), (534, 533, 556, 557), (533, 532, 555, 556), (532, 531, 554, 555), (531, 530, 553, 554), (530, 529, 552, 553), (529, 528, 551, 552), (528, 527, 550, 551), (527, 526, 549, 550), (526, 525, 548, 549), (525, 524, 547, 548), (524, 523, 546, 547), (523, 522, 545, 546), (522, 521, 544, 545), (521, 520, 543, 544), (520, 519, 542, 543), (519, 518, 541, 542), (518, 517, 540, 541), (517, 516, 539, 540), (516, 515, 538, 539), (514, 513, 536, 537), (513, 512, 535, 536), (512, 511, 534, 535), (511, 510, 533, 534), (510, 509, 532, 533), (509, 508, 531, 532), (508, 507, 530, 531), (507, 506, 529, 530), (506, 505, 528, 529), (505, 504, 527, 528), (504, 503, 526, 527), (503, 502, 525, 526), (502, 501, 524, 525), (501, 500, 523, 524), (500, 499, 522, 523), (499, 498, 521, 522), (498, 497, 520, 521), (497, 496, 519, 520), (496, 495, 518, 519), (495, 494, 517, 518), (494, 493, 516, 517), (493, 492, 515, 516), (491, 490, 513, 514), (490, 489, 512, 513), (489, 488, 511, 512), (488, 487, 510, 511), (487, 486, 509, 510), (486, 485, 508, 509), (485, 484, 507, 508), (484, 483, 506, 507), (483, 482, 505, 506), (482, 481, 504, 505), (481, 480, 503, 504), (480, 479, 502, 503), (479, 478, 501, 502), (478, 477, 500, 501), (477, 476, 499, 500), (476, 475, 498, 499), (475, 474, 497, 498), (474, 473, 496, 497), (473, 472, 495, 496), (472, 471, 494, 495), (471, 470, 493, 494), (470, 469, 492, 493), (468, 467, 490, 491), (467, 466, 489, 490), (466, 465, 488, 489), (465, 464, 487, 488), (464, 463, 486, 487), (463, 462, 485, 486), (462, 461, 484, 485), (461, 460, 483, 484), (460, 459, 482, 483), (459, 458, 481, 482), (458, 457, 480, 481), (457, 456, 479, 480), (456, 455, 478, 479), (455, 454, 477, 478), (454, 453, 476, 477), (453, 452, 475, 476), (452, 451, 474, 475), (451, 450, 473, 474), (450, 449, 472, 473), (449, 448, 471, 472), (448, 447, 470, 471), (447, 446, 469, 470), (445, 444, 467, 468), (444, 443, 466, 467), (443, 442, 465, 466), (442, 441, 464, 465), (441, 440, 463, 464), (440, 439, 462, 463), (439, 438, 461, 462), (438, 437, 460, 461), (437, 436, 459, 460), (436, 435, 458, 459), (435, 434, 457, 458), (434, 433, 456, 457), (433, 432, 455, 456), (432, 431, 454, 455), (431, 430, 453, 454), (430, 429, 452, 453), (429, 428, 451, 452), (428, 427, 450, 451), (427, 426, 449, 450), (426, 425, 448, 449), (425, 424, 447, 448), (424, 423, 446, 447), (422, 421, 444, 445), (421, 420, 443, 444), (420, 419, 442, 443), (419, 418, 441, 442), (418, 417, 440, 441), (417, 416, 439, 440), (416, 415, 438, 439), (415, 414, 437, 438), (414, 413, 436, 437), (413, 412, 435, 436), (412, 411, 434, 435), (411, 410, 433, 434), (410, 409, 432, 433), (409, 408, 431, 432), (408, 407, 430, 431), (407, 406, 429, 430), (406, 405, 428, 429), (405, 404, 427, 428), (404, 403, 426, 427), (403, 402, 425, 426), (402, 401, 424, 425), (401, 400, 423, 424), (399, 398, 421, 422), (398, 397, 420, 421), (397, 396, 419, 420), (396, 395, 418, 419), (395, 394, 417, 418), (394, 393, 416, 417), (393, 392, 415, 416), (392, 391, 414, 415), (391, 390, 413, 414), (390, 389, 412, 413), (389, 388, 411, 412), (388, 387, 410, 411), (387, 386, 409, 410), (386, 385, 408, 409), (385, 384, 407, 408), (384, 383, 406, 407), (383, 382, 405, 406), (382, 381, 404, 405), (381, 380, 403, 404), (380, 379, 402, 403), (379, 378, 401, 402), (378, 377, 400, 401), (307, 306, 398, 399), (306, 305, 397, 398), (305, 304, 396, 397), (304, 303, 395, 396), (303, 302, 394, 395), (302, 301, 393, 394), (301, 300, 392, 393), (300, 299, 391, 392), (299, 298, 390, 391), (298, 297, 389, 390), (297, 296, 388, 389), (296, 295, 387, 388), (295, 294, 386, 387), (294, 293, 385, 386), (293, 292, 384, 385), (292, 291, 383, 384), (291, 290, 382, 383), (290, 289, 381, 382), (289, 288, 380, 381), (288, 287, 379, 380), (287, 286, 378, 379), (286, 285, 377, 378), (376, 375, 306, 307), (375, 374, 305, 306), (374, 373, 304, 305), (373, 372, 303, 304), (372, 371, 302, 303), (371, 370, 301, 302), (370, 369, 300, 301), (369, 368, 299, 300), (368, 367, 298, 299), (367, 366, 297, 298), (366, 365, 296, 297), (365, 364, 295, 296), (364, 363, 294, 295), (363, 362, 293, 294), (362, 361, 292, 293), (361, 360, 291, 292), (360, 359, 290, 291), (359, 358, 289, 290), (358, 357, 288, 289), (357, 356, 287, 288), (356, 355, 286, 287), (355, 354, 285, 286), (330, 329, 375, 376), (329, 328, 374, 375), (328, 327, 373, 374), (327, 326, 372, 373), (326, 325, 371, 372), (325, 324, 370, 371), (324, 323, 369, 370), (323, 322, 368, 369), (322, 321, 367, 368), (321, 320, 366, 367), (320, 319, 365, 366), (319, 318, 364, 365), (318, 317, 363, 364), (317, 316, 362, 363), (316, 315, 361, 362), (315, 314, 360, 361), (314, 313, 359, 360), (313, 312, 358, 359), (312, 311, 357, 358), (311, 310, 356, 357), (310, 309, 355, 356), (309, 308, 354, 355), (353, 352, 329, 330), (352, 351, 328, 329), (351, 350, 327, 328), (350, 349, 326, 327), (349, 348, 325, 326), (348, 347, 324, 325), (347, 346, 323, 324), (346, 345, 322, 323), (345, 344, 321, 322), (344, 343, 320, 321), (343, 342, 319, 320), (342, 341, 318, 319), (341, 340, 317, 318), (340, 339, 316, 317), (339, 338, 315, 316), (338, 337, 314, 315), (337, 336, 313, 314), (336, 335, 312, 313), (335, 334, 311, 312), (334, 333, 310, 311), (333, 332, 309, 310), (332, 331, 308, 309), (239, 240, 237, 238), (240, 241, 236, 237), (241, 242, 235, 236), (242, 243, 234, 235), (243, 244, 233, 234), (244, 245, 232, 233), (245, 246, 231, 232), (246, 247, 230, 231), (247, 248, 229, 230), (248, 249, 228, 229), (249, 250, 227, 228), (250, 251, 226, 227), (251, 252, 225, 226), (252, 253, 224, 225), (253, 254, 223, 224), (254, 255, 222, 223), (255, 256, 221, 222), (256, 257, 220, 221), (257, 258, 219, 220), (258, 259, 218, 219), (259, 260, 217, 218), (260, 261, 216, 217), (215, 214, 191, 192), (214, 213, 190, 191), (213, 212, 189, 190), (212, 211, 188, 189), (211, 210, 187, 188), (210, 209, 186, 187), (209, 208, 185, 186), (208, 207, 184, 185), (207, 206, 183, 184), (206, 205, 182, 183), (205, 204, 181, 182), (204, 203, 180, 181), (203, 202, 179, 180), (202, 201, 178, 179), (201, 200, 177, 178), (200, 199, 176, 177), (199, 198, 175, 176), (198, 197, 174, 175), (197, 196, 173, 174), (196, 195, 172, 173), (195, 194, 171, 172), (194, 193, 170, 171), (284, 283, 352, 353), (283, 282, 351, 352), (282, 281, 350, 351), (281, 280, 349, 350), (280, 279, 348, 349), (279, 278, 347, 348), (278, 277, 346, 347), (277, 276, 345, 346), (276, 275, 344, 345), (275, 274, 343, 344), (274, 273, 342, 343), (273, 272, 341, 342), (272, 271, 340, 341), (271, 270, 339, 340), (270, 269, 338, 339), (269, 268, 337, 338), (268, 267, 336, 337), (267, 266, 335, 336), (266, 265, 334, 335), (265, 264, 333, 334), (264, 263, 332, 333), (263, 262, 331, 332), (192, 191, 283, 284), (191, 190, 282, 283), (190, 189, 281, 282), (189, 188, 280, 281), (188, 187, 279, 280), (186, 185, 277, 278), (185, 184, 276, 277), (183, 182, 274, 275), (182, 181, 273, 274), (181, 180, 272, 273), (180, 179, 271, 272), (179, 178, 270, 271), (178, 177, 269, 270), (177, 176, 268, 269), (176, 175, 267, 268), (175, 174, 266, 267), (174, 173, 265, 266), (173, 172, 264, 265), (172, 171, 263, 264), (171, 170, 262, 263), (238, 237, 214, 215), (237, 236, 213, 214), (236, 235, 212, 213), (235, 234, 211, 212), (234, 233, 210, 211), (233, 232, 209, 210), (232, 231, 208, 209), (231, 230, 207, 208), (230, 229, 206, 207), (229, 228, 205, 206), (228, 227, 204, 205), (227, 226, 203, 204), (226, 225, 202, 203), (225, 224, 201, 202), (224, 223, 200, 201), (223, 222, 199, 200), (222, 221, 198, 199), (221, 220, 197, 198), (220, 219, 196, 197), (219, 218, 195, 196), (218, 217, 194, 195), (217, 216, 193, 194), (906, 907, 909, 908), (908, 909, 911, 910), (910, 911, 913, 912), (912, 913, 915, 914), (914, 915, 917, 916), (916, 917, 919, 918), (918, 919, 921, 920), (920, 921, 923, 922), (922, 923, 925, 924), (924, 925, 927, 926), (926, 927, 929, 928), (928, 929, 931, 930), (930, 931, 933, 932), (932, 933, 935, 934), (934, 935, 937, 936), (936, 937, 939, 938), (938, 939, 941, 940), (940, 941, 943, 942), (942, 943, 945, 944), (944, 945, 947, 946), (946, 947, 949, 948), (948, 949, 951, 950), (950, 951, 953, 952), (952, 953, 955, 954), (954, 955, 957, 956), (956, 957, 959, 958), (958, 959, 961, 960), (960, 961, 963, 962), (962, 963, 965, 964), (964, 965, 967, 966), (909, 907, 969, 967, 965, 963, 961, 959, 957, 955, 953, 951, 949, 947, 945, 943, 941, 939, 937, 935, 933, 931, 929, 927, 925, 923, 921, 919, 917, 915, 913, 911), (966, 967, 969, 968), (968, 969, 907, 906), (906, 908, 910, 912, 914, 916, 918, 920, 922, 924, 926, 928, 930, 932, 934, 936, 938, 940, 942, 944, 946, 948, 950, 952, 954, 956, 958, 960, 962, 964, 966, 968), (276, 184, 275), (184, 183, 275), (279, 187, 278), (187, 186, 278), (19, 975, 21), (975, 973, 21), (81, 973, 82), (82, 973, 974), (974, 975, 84), (84, 975, 85), (85, 975, 86), (83, 20, 979, 980), (970, 90, 55), (55, 972, 970), (65, 970, 66), (66, 970, 971), (971, 972, 68), (68, 972, 69), (69, 972, 70), (20, 18, 981, 979), (61, 60, 59), (61, 59, 58), (62, 61, 58), (57, 88, 58), (81, 68, 84), (78, 77, 76), (87, 62, 58), (63, 62, 65), (64, 63, 65), (70, 73, 72), (87, 86, 85), (66, 87, 85), (971, 66, 85), (971, 85, 84), (68, 971, 84), (974, 81, 84), (82, 81, 974), (78, 81, 79), (69, 68, 70), (70, 68, 81), (81, 73, 70), (76, 75, 73), (81, 80, 79), (78, 76, 81), (71, 70, 72), (66, 65, 87), (62, 87, 65), (75, 74, 73), (76, 73, 81), (88, 87, 58), (89, 67, 971, 970), (67, 56, 972, 971), (56, 89, 970, 972), (20, 83, 974, 973), (83, 18, 975, 974), (18, 20, 973, 975), (979, 981, 980), (976, 978, 977), (89, 56, 978, 976), (67, 89, 976, 977), (18, 83, 980, 981), (56, 67, 977, 978), (985, 984, 987), (991, 1017, 992), (999, 1015, 1000), (1005, 1014, 1006), (1010, 1013, 1011), (1012, 1009, 1008), (1007, 1004, 1003), (1002, 1001, 1016), (990, 989, 988), (998, 997, 996), (995, 994, 993), (982, 986, 983), (29, 78, 1014, 1005), (105, 100, 990, 988), (31, 29, 1005, 1006), (61, 105, 988, 989), (4, 2, 982, 983), (65, 93, 996, 997), (76, 37, 1011, 1013), (46, 72, 1004, 1007), (970, 65, 997, 998), (45, 40, 1012, 1008), (6, 57, 984, 985), (87, 15, 992, 1017), (100, 61, 989, 990), (80, 25, 1000, 1015), (35, 76, 1013, 1010), (99, 94, 995, 993), (972, 52, 1002, 1016), (25, 23, 999, 1000), (15, 13, 991, 992), (59, 4, 983, 986), (13, 87, 1017, 991), (74, 45, 1008, 1009), (70, 972, 1016, 1001), (52, 70, 1001, 1002)])
me_cone.use_remesh_preserve_volume = False
me_cone.use_remesh_preserve_attributes = False
me_cone.use_mirror_vertex_groups = False
me_cone.update()

# ---- objects
ob_cone = bpy.data.objects.new('Cone', me_cone)
ob_lamp = bpy.data.objects.new('Lamp', light_lamp)
ob_camera = bpy.data.objects.new('Camera', cam_camera)

# ---- transforms, parenting, visibility, modifiers, constraints
ob_cone.location = (0.03261, 0.5705, 0.7891)
ob_cone.scale = (3.0, 1.5, 0.8)
ob_cone.lineart.crease_threshold = 0.0
ob_lamp.location = (4.076, 1.005, 5.904)
ob_lamp.rotation_euler = (0.6503, 0.05522, 1.866)
ob_lamp.lock_rotations_4d = False
ob_lamp.empty_display_type = 'ARROWS'
ob_lamp.color = (0.0, 0.0, 0.0, 0.0)
ob_lamp.lineart.crease_threshold = 0.0
ob_camera.location = (3.034, -0.5042, 4.946)
ob_camera.rotation_euler = (1.109, 0.0, 0.8149)
ob_camera.lock_rotations_4d = False
ob_camera.empty_display_type = 'ARROWS'
ob_camera.color = (0.0, 0.0, 0.0, 0.0)
ob_camera.display_type = 'WIRE'
ob_camera.lineart.crease_threshold = 0.0

# ---- collection membership
col_collection_1.objects.link(ob_cone)
col_collection_1.objects.link(ob_lamp)
col_collection_1.objects.link(ob_camera)

# ---- scene / render settings (as saved in the file)
scene.camera = ob_camera
scene.frame_start = 1; scene.frame_end = 250; scene.frame_set(1)
scene.render.engine = 'BLENDER_EEVEE_NEXT'
scene.render.resolution_percentage = 50
scene.render.dither_intensity = 0.0
scene.cycles.use_denoising = False
scene.cycles.samples = 128
scene.cycles.sampling_pattern = 'TABULATED_SOBOL'
scene.cycles.use_adaptive_sampling = False
scene.cycles.use_light_tree = False
scene.cycles.blur_glossy = 0.0
scene.cycles.sample_clamp_indirect = 0.0
scene.view_settings.view_transform = 'Standard'
bpy.context.view_layer.update()
